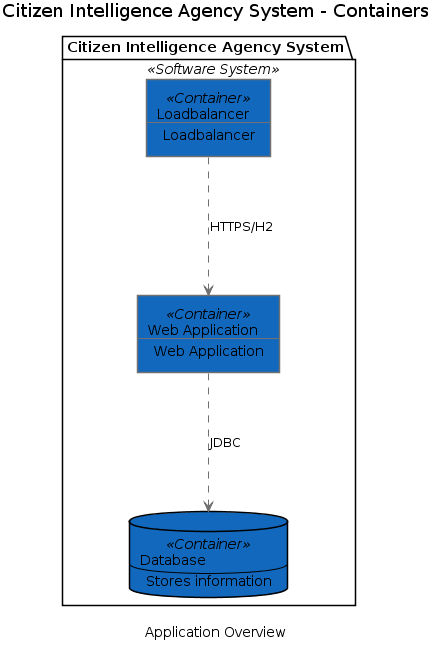

The diagram above was rendered by PlantUML. Its source (embedded in the PNG):
@startuml(id=Container view)
scale max 2000x2000
title Citizen Intelligence Agency System - Containers
caption Application Overview

skinparam {
  shadowing false
  arrowColor #707070
  actorBorderColor #707070
  componentBorderColor #707070
  rectangleBorderColor #707070
  noteBackgroundColor #ffffff
  noteBorderColor #707070
}
package "Citizen Intelligence Agency System" <<Software System>> {
  database 37 <<Container>> #1168bd [
    Database
    --
    Stores information
  ]
  rectangle 8 <<Container>> #1168bd [
    Loadbalancer
    --
    Loadbalancer
  ]
  rectangle 9 <<Container>> #1168bd [
    Web Application
    --
    Web Application
  ]
}
8 .[#707070].> 9 : HTTPS/H2
9 .[#707070].> 37 : JDBC
@enduml